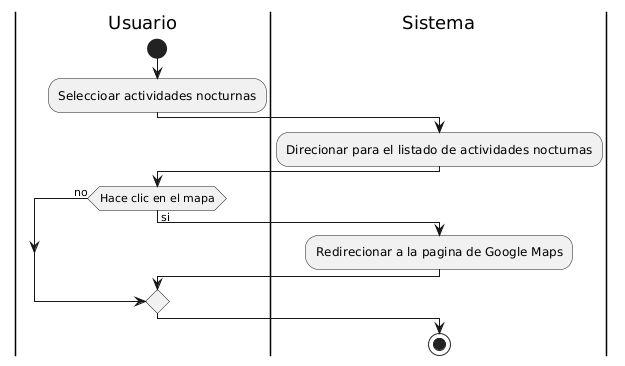

The diagram above was rendered by PlantUML. Its source (embedded in the PNG):
@startuml
|Usuario|
start 
:Seleccioar actividades nocturnas;

|Sistema|
:Direcionar para el listado de actividades nocturnas;

|Usuario|
if (Hace clic en el mapa)then(si)

|Sistema|
:Redirecionar a la pagina de Google Maps;

else(no)
endif
stop
@enduml